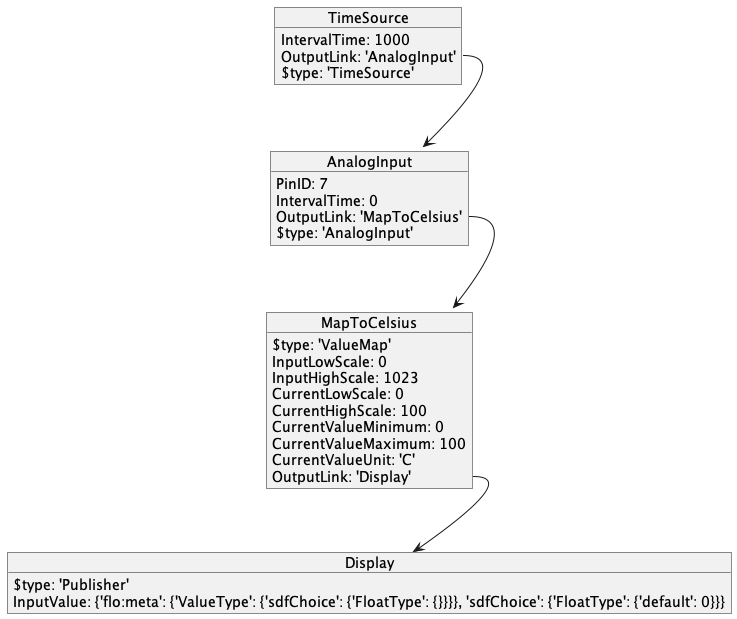

The diagram above was rendered by PlantUML. Its source (embedded in the PNG):
@startuml

object TimeSource {
  IntervalTime: 1000
  OutputLink: 'AnalogInput'
  $type: 'TimeSource'
}
TimeSource::OutputLink --> AnalogInput

object AnalogInput {
  PinID: 7
  IntervalTime: 0
  OutputLink: 'MapToCelsius'
  $type: 'AnalogInput'
}
AnalogInput::OutputLink --> MapToCelsius

object MapToCelsius {
  $type: 'ValueMap'
  InputLowScale: 0
  InputHighScale: 1023
  CurrentLowScale: 0
  CurrentHighScale: 100
  CurrentValueMinimum: 0
  CurrentValueMaximum: 100
  CurrentValueUnit: 'C'
  OutputLink: 'Display'
}
MapToCelsius::OutputLink --> Display

object Display {
  $type: 'Publisher'
  InputValue: {'flo:meta': {'ValueType': {'sdfChoice': {'FloatType': {}}}}, 'sdfChoice': {'FloatType': {'default': 0}}}
}
@enduml